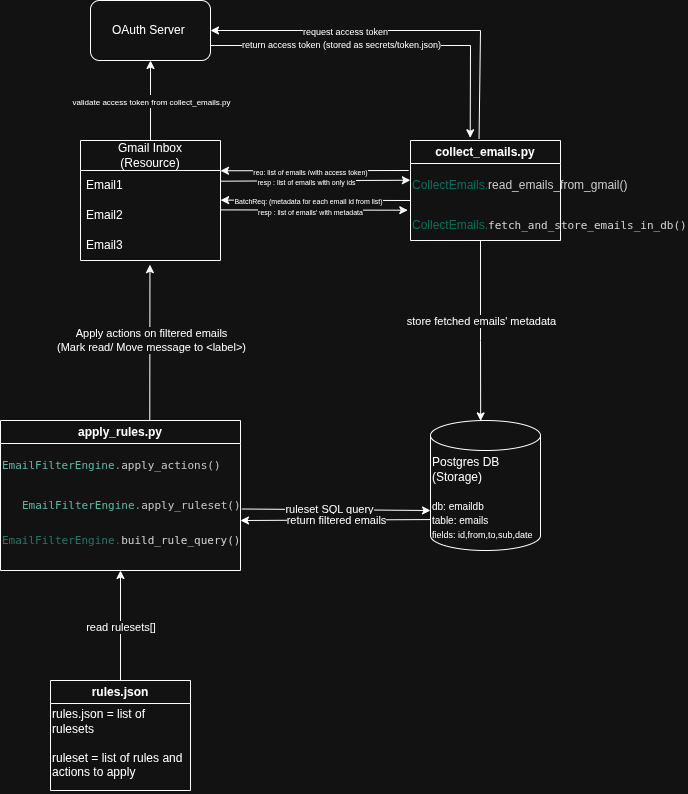

The diagram above was exported from draw.io. Its source (the exported page's mxGraphModel, read from the mxfile embedded in the PNG):
<mxGraphModel dx="1296" dy="1825" grid="1" gridSize="10" guides="1" tooltips="1" connect="1" arrows="1" fold="1" page="1" pageScale="1" pageWidth="850" pageHeight="1100" math="0" shadow="0">
  <root>
    <mxCell id="0" />
    <mxCell id="1" parent="0" />
    <mxCell id="DJJUBgzQFy-Q8Zs8BkMy-1" parent="1" style="swimlane;fontStyle=0;childLayout=stackLayout;horizontal=1;startSize=30;horizontalStack=0;resizeParent=1;resizeParentMax=0;resizeLast=0;collapsible=1;marginBottom=0;whiteSpace=wrap;html=1;" value="Gmail Inbox&lt;div&gt;(Resource)&lt;/div&gt;" vertex="1">
      <mxGeometry height="120" width="140" x="200" y="80" as="geometry" />
    </mxCell>
    <mxCell id="DJJUBgzQFy-Q8Zs8BkMy-2" parent="DJJUBgzQFy-Q8Zs8BkMy-1" style="text;strokeColor=none;fillColor=none;align=left;verticalAlign=middle;spacingLeft=4;spacingRight=4;overflow=hidden;points=[[0,0.5],[1,0.5]];portConstraint=eastwest;rotatable=0;whiteSpace=wrap;html=1;" value="Email1" vertex="1">
      <mxGeometry height="30" width="140" y="30" as="geometry" />
    </mxCell>
    <mxCell id="DJJUBgzQFy-Q8Zs8BkMy-3" parent="DJJUBgzQFy-Q8Zs8BkMy-1" style="text;strokeColor=none;fillColor=none;align=left;verticalAlign=middle;spacingLeft=4;spacingRight=4;overflow=hidden;points=[[0,0.5],[1,0.5]];portConstraint=eastwest;rotatable=0;whiteSpace=wrap;html=1;" value="Email2" vertex="1">
      <mxGeometry height="30" width="140" y="60" as="geometry" />
    </mxCell>
    <mxCell id="DJJUBgzQFy-Q8Zs8BkMy-4" parent="DJJUBgzQFy-Q8Zs8BkMy-1" style="text;strokeColor=none;fillColor=none;align=left;verticalAlign=middle;spacingLeft=4;spacingRight=4;overflow=hidden;points=[[0,0.5],[1,0.5]];portConstraint=eastwest;rotatable=0;whiteSpace=wrap;html=1;" value="Email3" vertex="1">
      <mxGeometry height="30" width="140" y="90" as="geometry" />
    </mxCell>
    <mxCell id="DJJUBgzQFy-Q8Zs8BkMy-5" parent="1" style="shape=cylinder3;whiteSpace=wrap;html=1;boundedLbl=1;backgroundOutline=1;size=15;align=left;" value="Postgres DB&lt;div&gt;(Storage)&lt;br&gt;&lt;div&gt;&lt;br&gt;&lt;/div&gt;&lt;div&gt;&lt;font style=&quot;font-size: 10px;&quot;&gt;db: emaildb&lt;/font&gt;&lt;/div&gt;&lt;div&gt;&lt;font style=&quot;font-size: 10px;&quot;&gt;table: emails&lt;/font&gt;&lt;/div&gt;&lt;div&gt;&lt;font style=&quot;font-size: 9px;&quot;&gt;fields: id,from,to,sub,date&lt;/font&gt;&lt;/div&gt;&lt;/div&gt;" vertex="1">
      <mxGeometry height="130" width="110" x="550" y="360" as="geometry" />
    </mxCell>
    <mxCell id="DJJUBgzQFy-Q8Zs8BkMy-6" parent="1" style="swimlane;whiteSpace=wrap;html=1;" value="collect_emails.py" vertex="1">
      <mxGeometry height="100" width="150" x="530" y="80" as="geometry" />
    </mxCell>
    <mxCell id="DJJUBgzQFy-Q8Zs8BkMy-7" parent="DJJUBgzQFy-Q8Zs8BkMy-6" style="text;html=1;whiteSpace=wrap;strokeColor=none;fillColor=none;align=left;verticalAlign=middle;rounded=0;" value="&lt;div style=&quot;line-height: 15px;&quot;&gt;&lt;span style=&quot;color: rgb(78, 201, 176);&quot;&gt;CollectEmails.&lt;/span&gt;&lt;span style=&quot;font-family: &amp;quot;Droid Sans Mono&amp;quot;, &amp;quot;monospace&amp;quot;, monospace; font-size: 11px; white-space: pre; color: rgb(220, 220, 170);&quot;&gt;&lt;font style=&quot;color: light-dark(rgb(220, 220, 170), rgb(210, 209, 209));&quot;&gt;fetch_and_store_emails_in_db()&lt;/font&gt;&lt;/span&gt;&lt;/div&gt;" vertex="1">
      <mxGeometry height="30" width="160" y="70" as="geometry" />
    </mxCell>
    <mxCell id="DJJUBgzQFy-Q8Zs8BkMy-9" parent="DJJUBgzQFy-Q8Zs8BkMy-6" style="text;html=1;whiteSpace=wrap;strokeColor=none;fillColor=none;align=left;verticalAlign=middle;rounded=0;" value="&lt;div style=&quot;line-height: 15px;&quot;&gt;&lt;span style=&quot;color: rgb(78, 201, 176);&quot;&gt;CollectEmails.&lt;/span&gt;&lt;span style=&quot;color: rgb(220, 220, 170);&quot;&gt;&lt;font style=&quot;color: light-dark(rgb(78, 201, 176), rgb(199, 199, 199));&quot;&gt;read_emails_from_gmail()&lt;/font&gt;&lt;/span&gt;&lt;/div&gt;" vertex="1">
      <mxGeometry height="30" width="140" y="30" as="geometry" />
    </mxCell>
    <mxCell id="DJJUBgzQFy-Q8Zs8BkMy-12" edge="1" parent="1" style="endArrow=classic;html=1;rounded=0;entryX=0.456;entryY=0.003;entryDx=0;entryDy=0;entryPerimeter=0;" target="DJJUBgzQFy-Q8Zs8BkMy-5" value="">
      <mxGeometry height="50" relative="1" width="50" as="geometry">
        <Array as="points">
          <mxPoint x="600" y="280" />
        </Array>
        <mxPoint x="600" y="180" as="sourcePoint" />
        <mxPoint x="660" y="210" as="targetPoint" />
      </mxGeometry>
    </mxCell>
    <mxCell id="DJJUBgzQFy-Q8Zs8BkMy-23" connectable="0" parent="DJJUBgzQFy-Q8Zs8BkMy-12" style="edgeLabel;html=1;align=center;verticalAlign=middle;resizable=0;points=[];" value="store fetched emails' metadata" vertex="1">
      <mxGeometry relative="1" x="0.4182" y="-1" as="geometry">
        <mxPoint x="1" y="-48" as="offset" />
      </mxGeometry>
    </mxCell>
    <mxCell id="DJJUBgzQFy-Q8Zs8BkMy-13" parent="1" style="swimlane;whiteSpace=wrap;html=1;" value="apply_rules.py" vertex="1">
      <mxGeometry height="150" width="240" x="120" y="360" as="geometry" />
    </mxCell>
    <mxCell id="DJJUBgzQFy-Q8Zs8BkMy-15" parent="DJJUBgzQFy-Q8Zs8BkMy-13" style="text;html=1;whiteSpace=wrap;strokeColor=none;fillColor=none;align=left;verticalAlign=middle;rounded=0;" value="&lt;div style=&quot;line-height: 15px;&quot;&gt;&lt;span style=&quot;color: rgb(6, 112, 90); font-family: &amp;quot;Droid Sans Mono&amp;quot;, &amp;quot;monospace&amp;quot;, monospace; font-size: 11px; white-space: pre;&quot;&gt;EmailFilterEngine.&lt;/span&gt;&lt;span style=&quot;font-family: &amp;quot;Droid Sans Mono&amp;quot;, &amp;quot;monospace&amp;quot;, monospace; font-size: 11px; white-space: pre; color: rgb(220, 220, 170);&quot;&gt;&lt;font style=&quot;color: light-dark(rgb(220, 220, 170), rgb(196, 196, 196));&quot;&gt;apply_ruleset()&lt;/font&gt;&lt;/span&gt;&lt;/div&gt;" vertex="1">
      <mxGeometry height="30" width="220" x="20" y="70" as="geometry" />
    </mxCell>
    <mxCell id="DJJUBgzQFy-Q8Zs8BkMy-30" parent="DJJUBgzQFy-Q8Zs8BkMy-13" style="text;html=1;whiteSpace=wrap;strokeColor=none;fillColor=none;align=left;verticalAlign=middle;rounded=0;" value="&lt;div style=&quot;line-height: 15px;&quot;&gt;&lt;span style=&quot;color: rgb(6, 112, 90); font-family: &amp;quot;Droid Sans Mono&amp;quot;, &amp;quot;monospace&amp;quot;, monospace; font-size: 11px; white-space: pre;&quot;&gt;EmailFilterEngine.&lt;/span&gt;&lt;span style=&quot;font-family: &amp;quot;Droid Sans Mono&amp;quot;, &amp;quot;monospace&amp;quot;, monospace; font-size: 11px; white-space: pre; color: rgb(220, 220, 170);&quot;&gt;&lt;font style=&quot;color: light-dark(rgb(220, 220, 170), rgb(199, 199, 199));&quot;&gt;apply_actions()&lt;/font&gt;&lt;/span&gt;&lt;/div&gt;" vertex="1">
      <mxGeometry height="30" width="220" y="30" as="geometry" />
    </mxCell>
    <mxCell id="DJJUBgzQFy-Q8Zs8BkMy-14" parent="DJJUBgzQFy-Q8Zs8BkMy-13" style="text;html=1;whiteSpace=wrap;strokeColor=none;fillColor=none;align=left;verticalAlign=middle;rounded=0;" value="&lt;div style=&quot;line-height: 15px;&quot;&gt;&lt;div style=&quot;font-family: &amp;quot;Droid Sans Mono&amp;quot;, &amp;quot;monospace&amp;quot;, monospace; font-size: 11px; line-height: 15px; white-space: pre;&quot;&gt;&lt;span style=&quot;color: rgb(78, 201, 176);&quot;&gt;&lt;span style=&quot;color: rgb(91, 182, 163); background-color: transparent;&quot;&gt;EmailFilterEngine&lt;/span&gt;.&lt;/span&gt;&lt;span style=&quot;color: rgb(220, 220, 170);&quot;&gt;&lt;font style=&quot;color: light-dark(rgb(220, 220, 170), rgb(209, 209, 209));&quot;&gt;build_rule_query()&lt;/font&gt;&lt;/span&gt;&lt;/div&gt;&lt;/div&gt;" vertex="1">
      <mxGeometry height="20" width="240" y="110" as="geometry" />
    </mxCell>
    <mxCell id="DJJUBgzQFy-Q8Zs8BkMy-17" parent="1" style="swimlane;whiteSpace=wrap;html=1;" value="rules.json" vertex="1">
      <mxGeometry height="110" width="140" x="170" y="620" as="geometry" />
    </mxCell>
    <mxCell id="DJJUBgzQFy-Q8Zs8BkMy-20" parent="DJJUBgzQFy-Q8Zs8BkMy-17" style="text;html=1;whiteSpace=wrap;strokeColor=none;fillColor=none;align=left;verticalAlign=middle;rounded=0;" value="rules.json = list of rulesets&lt;div&gt;&lt;br&gt;&lt;div&gt;ruleset = list of rules and actions to apply&lt;/div&gt;&lt;div&gt;&lt;br&gt;&lt;/div&gt;&lt;/div&gt;" vertex="1">
      <mxGeometry height="60" width="140" y="40" as="geometry" />
    </mxCell>
    <mxCell id="DJJUBgzQFy-Q8Zs8BkMy-21" edge="1" parent="1" source="DJJUBgzQFy-Q8Zs8BkMy-17" style="endArrow=classic;html=1;rounded=0;entryX=0.5;entryY=1;entryDx=0;entryDy=0;exitX=0.5;exitY=0;exitDx=0;exitDy=0;" target="DJJUBgzQFy-Q8Zs8BkMy-13" value="">
      <mxGeometry height="50" relative="1" width="50" as="geometry">
        <mxPoint x="190" y="610" as="sourcePoint" />
        <mxPoint x="440" y="600" as="targetPoint" />
      </mxGeometry>
    </mxCell>
    <mxCell id="DJJUBgzQFy-Q8Zs8BkMy-22" connectable="0" parent="DJJUBgzQFy-Q8Zs8BkMy-21" style="edgeLabel;html=1;align=center;verticalAlign=middle;resizable=0;points=[];" value="&amp;nbsp;read rulesets[]" vertex="1">
      <mxGeometry relative="1" x="-0.0115" y="1" as="geometry">
        <mxPoint y="1" as="offset" />
      </mxGeometry>
    </mxCell>
    <mxCell id="DJJUBgzQFy-Q8Zs8BkMy-29" edge="1" parent="1" source="DJJUBgzQFy-Q8Zs8BkMy-13" style="endArrow=classic;html=1;rounded=0;exitX=0.622;exitY=0.003;exitDx=0;exitDy=0;entryX=0.496;entryY=1.138;entryDx=0;entryDy=0;entryPerimeter=0;exitPerimeter=0;" target="DJJUBgzQFy-Q8Zs8BkMy-4" value="">
      <mxGeometry height="50" relative="1" width="50" as="geometry">
        <Array as="points" />
        <mxPoint x="240" y="420" as="sourcePoint" />
        <mxPoint x="290" y="370" as="targetPoint" />
      </mxGeometry>
    </mxCell>
    <mxCell id="DJJUBgzQFy-Q8Zs8BkMy-34" connectable="0" parent="DJJUBgzQFy-Q8Zs8BkMy-29" style="edgeLabel;html=1;align=center;verticalAlign=middle;resizable=0;points=[];" value="Apply actions on filtered emails&lt;div&gt;(Mark read/ Move message to &amp;lt;label&amp;gt;)&lt;/div&gt;" vertex="1">
      <mxGeometry relative="1" x="0.4546" as="geometry">
        <mxPoint x="1" y="33" as="offset" />
      </mxGeometry>
    </mxCell>
    <mxCell id="DJJUBgzQFy-Q8Zs8BkMy-35" parent="1" style="rounded=1;whiteSpace=wrap;html=1;" value="OAuth Server&amp;nbsp;" vertex="1">
      <mxGeometry height="60" width="120" x="210" y="-60" as="geometry" />
    </mxCell>
    <mxCell id="DJJUBgzQFy-Q8Zs8BkMy-38" edge="1" parent="1" source="DJJUBgzQFy-Q8Zs8BkMy-15" style="endArrow=classic;html=1;rounded=0;entryX=0;entryY=0;entryDx=0;entryDy=90;entryPerimeter=0;exitX=1.006;exitY=0.616;exitDx=0;exitDy=0;exitPerimeter=0;" target="DJJUBgzQFy-Q8Zs8BkMy-5" value="">
      <mxGeometry height="50" relative="1" width="50" as="geometry">
        <mxPoint x="340" y="550" as="sourcePoint" />
        <mxPoint x="390" y="500" as="targetPoint" />
      </mxGeometry>
    </mxCell>
    <mxCell id="DJJUBgzQFy-Q8Zs8BkMy-39" connectable="0" parent="DJJUBgzQFy-Q8Zs8BkMy-38" style="edgeLabel;html=1;align=center;verticalAlign=middle;resizable=0;points=[];" value="ruleset SQL query" vertex="1">
      <mxGeometry relative="1" x="-0.0783" y="1" as="geometry">
        <mxPoint as="offset" />
      </mxGeometry>
    </mxCell>
    <mxCell id="DJJUBgzQFy-Q8Zs8BkMy-40" edge="1" parent="1" source="DJJUBgzQFy-Q8Zs8BkMy-5" style="endArrow=classic;html=1;rounded=0;exitX=-0.002;exitY=0.762;exitDx=0;exitDy=0;exitPerimeter=0;" value="">
      <mxGeometry height="50" relative="1" width="50" as="geometry">
        <mxPoint x="330" y="460" as="sourcePoint" />
        <mxPoint x="360" y="460" as="targetPoint" />
      </mxGeometry>
    </mxCell>
    <mxCell id="DJJUBgzQFy-Q8Zs8BkMy-41" connectable="0" parent="DJJUBgzQFy-Q8Zs8BkMy-40" style="edgeLabel;html=1;align=center;verticalAlign=middle;resizable=0;points=[];" value="return filtered emails" vertex="1">
      <mxGeometry relative="1" x="-0.0031" as="geometry">
        <mxPoint as="offset" />
      </mxGeometry>
    </mxCell>
    <mxCell id="DJJUBgzQFy-Q8Zs8BkMy-42" edge="1" parent="1" source="DJJUBgzQFy-Q8Zs8BkMy-6" style="endArrow=classic;html=1;rounded=0;exitX=0.457;exitY=-0.02;exitDx=0;exitDy=0;exitPerimeter=0;entryX=1;entryY=0.5;entryDx=0;entryDy=0;" target="DJJUBgzQFy-Q8Zs8BkMy-35" value="">
      <mxGeometry height="50" relative="1" width="50" as="geometry">
        <Array as="points">
          <mxPoint x="600" y="-30" />
        </Array>
        <mxPoint x="330" y="80" as="sourcePoint" />
        <mxPoint x="380" y="30" as="targetPoint" />
      </mxGeometry>
    </mxCell>
    <mxCell id="DJJUBgzQFy-Q8Zs8BkMy-43" connectable="0" parent="DJJUBgzQFy-Q8Zs8BkMy-42" style="edgeLabel;html=1;align=center;verticalAlign=middle;resizable=0;points=[];" value="&lt;font style=&quot;font-size: 9px;&quot;&gt;request access token&lt;/font&gt;" vertex="1">
      <mxGeometry relative="1" x="0.2896" y="1" as="geometry">
        <mxPoint as="offset" />
      </mxGeometry>
    </mxCell>
    <mxCell id="DJJUBgzQFy-Q8Zs8BkMy-44" edge="1" parent="1" source="DJJUBgzQFy-Q8Zs8BkMy-35" style="endArrow=classic;html=1;rounded=0;exitX=1;exitY=0.75;exitDx=0;exitDy=0;entryX=0.398;entryY=-0.027;entryDx=0;entryDy=0;entryPerimeter=0;" target="DJJUBgzQFy-Q8Zs8BkMy-6" value="">
      <mxGeometry height="50" relative="1" width="50" as="geometry">
        <Array as="points">
          <mxPoint x="590" y="-15" />
        </Array>
        <mxPoint x="330" y="80" as="sourcePoint" />
        <mxPoint x="380" y="30" as="targetPoint" />
      </mxGeometry>
    </mxCell>
    <mxCell id="DJJUBgzQFy-Q8Zs8BkMy-45" connectable="0" parent="DJJUBgzQFy-Q8Zs8BkMy-44" style="edgeLabel;html=1;align=center;verticalAlign=middle;resizable=0;points=[];" value="&lt;font style=&quot;font-size: 9px;&quot;&gt;return access token (stored as secrets/token.json)&lt;/font&gt;" vertex="1">
      <mxGeometry relative="1" x="-0.2558" y="1" as="geometry">
        <mxPoint as="offset" />
      </mxGeometry>
    </mxCell>
    <mxCell id="DJJUBgzQFy-Q8Zs8BkMy-47" edge="1" parent="1" style="endArrow=classic;html=1;rounded=0;exitX=-0.018;exitY=0.315;exitDx=0;exitDy=0;entryX=0.995;entryY=0.324;entryDx=0;entryDy=0;exitPerimeter=0;entryPerimeter=0;" value="">
      <mxGeometry height="50" relative="1" width="50" as="geometry">
        <mxPoint x="528.1800000000001" y="110.00000000000004" as="sourcePoint" />
        <mxPoint x="339.99999999999994" y="110.27000000000002" as="targetPoint" />
      </mxGeometry>
    </mxCell>
    <mxCell id="DJJUBgzQFy-Q8Zs8BkMy-48" connectable="0" parent="DJJUBgzQFy-Q8Zs8BkMy-47" style="edgeLabel;html=1;align=center;verticalAlign=middle;resizable=0;points=[];" value="&lt;font style=&quot;font-size: 7px;&quot;&gt;req: list of emails&amp;nbsp;&lt;/font&gt;&lt;span style=&quot;font-size: 7px; background-color: light-dark(#ffffff, var(--ge-dark-color, #121212)); color: light-dark(rgb(0, 0, 0), rgb(255, 255, 255));&quot;&gt;(with access token)&lt;/span&gt;" vertex="1">
      <mxGeometry relative="1" x="0.0459" as="geometry">
        <mxPoint as="offset" />
      </mxGeometry>
    </mxCell>
    <mxCell id="DJJUBgzQFy-Q8Zs8BkMy-49" edge="1" parent="1" source="DJJUBgzQFy-Q8Zs8BkMy-1" style="endArrow=classic;html=1;rounded=0;exitX=0.5;exitY=0;exitDx=0;exitDy=0;entryX=0.5;entryY=1;entryDx=0;entryDy=0;" target="DJJUBgzQFy-Q8Zs8BkMy-35" value="">
      <mxGeometry height="50" relative="1" width="50" as="geometry">
        <mxPoint x="490" y="150" as="sourcePoint" />
        <mxPoint x="540" y="100" as="targetPoint" />
      </mxGeometry>
    </mxCell>
    <mxCell id="DJJUBgzQFy-Q8Zs8BkMy-50" connectable="0" parent="DJJUBgzQFy-Q8Zs8BkMy-49" style="edgeLabel;html=1;align=center;verticalAlign=middle;resizable=0;points=[];" value="&lt;font style=&quot;font-size: 8px;&quot;&gt;validate access token from collect_emails.py&lt;/font&gt;" vertex="1">
      <mxGeometry relative="1" x="-0.0159" y="-1" as="geometry">
        <mxPoint as="offset" />
      </mxGeometry>
    </mxCell>
    <mxCell id="DJJUBgzQFy-Q8Zs8BkMy-51" edge="1" parent="1" style="endArrow=classic;html=1;rounded=0;exitX=0.998;exitY=0.671;exitDx=0;exitDy=0;exitPerimeter=0;entryX=-0.006;entryY=0.639;entryDx=0;entryDy=0;entryPerimeter=0;" value="">
      <mxGeometry height="50" relative="1" width="50" as="geometry">
        <mxPoint x="340.42" y="120.67999999999988" as="sourcePoint" />
        <mxPoint x="529.86" y="119.72000000000007" as="targetPoint" />
      </mxGeometry>
    </mxCell>
    <mxCell id="DJJUBgzQFy-Q8Zs8BkMy-53" connectable="0" parent="DJJUBgzQFy-Q8Zs8BkMy-51" style="edgeLabel;html=1;align=center;verticalAlign=middle;resizable=0;points=[];" value="&lt;font style=&quot;font-size: 7px;&quot;&gt;resp : list of emails with only ids&lt;/font&gt;" vertex="1">
      <mxGeometry relative="1" x="-0.391" as="geometry">
        <mxPoint x="28" as="offset" />
      </mxGeometry>
    </mxCell>
    <mxCell id="DJJUBgzQFy-Q8Zs8BkMy-54" edge="1" parent="1" source="DJJUBgzQFy-Q8Zs8BkMy-3" style="endArrow=classic;html=1;rounded=0;exitX=1.001;exitY=0.313;exitDx=0;exitDy=0;exitPerimeter=0;entryX=-0.017;entryY=-0.01;entryDx=0;entryDy=0;entryPerimeter=0;" target="DJJUBgzQFy-Q8Zs8BkMy-7" value="">
      <mxGeometry height="50" relative="1" width="50" as="geometry">
        <mxPoint x="410" y="160" as="sourcePoint" />
        <mxPoint x="460" y="110" as="targetPoint" />
      </mxGeometry>
    </mxCell>
    <mxCell id="DJJUBgzQFy-Q8Zs8BkMy-55" connectable="0" parent="DJJUBgzQFy-Q8Zs8BkMy-54" style="edgeLabel;html=1;align=center;verticalAlign=middle;resizable=0;points=[];" value="&lt;font style=&quot;font-size: 7px;&quot;&gt;resp : list of emails' with metadata&lt;/font&gt;" vertex="1">
      <mxGeometry relative="1" x="-0.0787" y="-1" as="geometry">
        <mxPoint x="3" as="offset" />
      </mxGeometry>
    </mxCell>
    <mxCell id="DJJUBgzQFy-Q8Zs8BkMy-56" edge="1" parent="1" style="endArrow=classic;html=1;rounded=0;entryX=1.001;entryY=-0.013;entryDx=0;entryDy=0;entryPerimeter=0;" target="DJJUBgzQFy-Q8Zs8BkMy-3" value="">
      <mxGeometry height="50" relative="1" width="50" as="geometry">
        <mxPoint x="530" y="140" as="sourcePoint" />
        <mxPoint x="480" y="140" as="targetPoint" />
      </mxGeometry>
    </mxCell>
    <mxCell id="DJJUBgzQFy-Q8Zs8BkMy-57" connectable="0" parent="DJJUBgzQFy-Q8Zs8BkMy-56" style="edgeLabel;html=1;align=center;verticalAlign=middle;resizable=0;points=[];" value="&lt;font style=&quot;font-size: 7px;&quot;&gt;BatchReq: (metadata for each email id from list)&lt;/font&gt;" vertex="1">
      <mxGeometry relative="1" x="0.0808" as="geometry">
        <mxPoint as="offset" />
      </mxGeometry>
    </mxCell>
  </root>
</mxGraphModel>